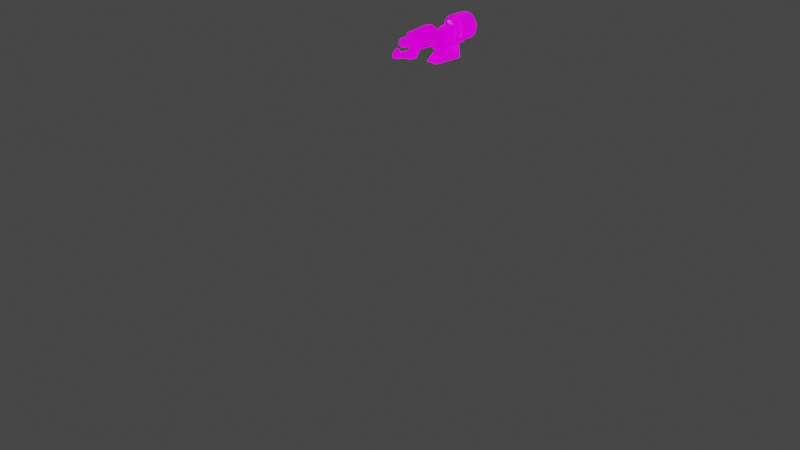 # Source: Flamethrower.blend  (saved by Blender 3.1.7; exported with 4.5.12 LTS)
import bpy
from mathutils import Matrix  # noqa: F401  (used for matrix-valued properties, if any)

bpy.ops.wm.read_factory_settings(use_empty=True)
scene = bpy.context.scene
scene.name = 'Scene'

# ---- collections
col_collection = bpy.data.collections.new('Collection'); scene.collection.children.link(col_collection)

# ---- images (referenced by path relative to the original .blend; pixels are not part of the script)
import os
ASSET_DIR = os.environ.get("B2B_ASSET_DIR", "")  # directory of the original .blend (textures are referenced by path, not embedded)
HERE = os.path.dirname(os.path.abspath(__file__))  # packed textures are extracted next to this script under _unpacked/

def load_image(name, relpath, width, height, colorspace="sRGB"):
    """Load a texture the original file referenced (path relative to the .blend, or extracted next to this script)."""
    p = next((c for c in (os.path.join(HERE, relpath), os.path.join(ASSET_DIR, relpath)) if relpath and os.path.exists(c)), "")
    if p:
        img = bpy.data.images.load(p, check_existing=True)
        img.name = name
    else:  # same state as the original file: an image datablock whose file is absent (Cycles renders it pink)
        img = bpy.data.images.new(name, width, height)
        img.source = "FILE"
        img.filepath = "//" + (relpath or name)
    img.colorspace_settings.name = colorspace
    return img
img_helliontank_diff_dds = load_image('HellionTank_Diff.dds', 'HellionTank_Diff.dds', 1024, 1024, 'sRGB')
img_helliontank_norm_dds = load_image('HellionTank_Norm.dds', 'HellionTank_Norm.dds', 1024, 1024, 'sRGB')
img_helliontank_spec_dds = load_image('HellionTank_Spec.dds', 'HellionTank_Spec.dds', 1024, 1024, 'sRGB')
img_helliontank_emis_dds = load_image('HellionTank_Emis.dds', 'HellionTank_Emis.dds', 1024, 1024, 'sRGB')

# ---- materials (node trees are filled in below, after node groups)
mat_jackal_texture = bpy.data.materials.new('Jackal Texture')
mat_jackal_texture.use_transparent_shadow = False

# ---- material node trees
mat_jackal_texture.use_nodes = True; mat_jackal_texture.node_tree.nodes.clear()
_N = mat_jackal_texture.node_tree.nodes; _L = mat_jackal_texture.node_tree.links
n0 = _N.new('ShaderNodeTexImage'); n0.name = 'Image Texture'; n0.location = (-780, 0)
n0.image = img_helliontank_diff_dds
n1 = _N.new('ShaderNodeAttribute'); n1.name = 'Attribute'; n1.location = (-1120, 0)
n1.attribute_name = 'UVMap'
n2 = _N.new('ShaderNodeMix'); n2.name = 'Mix'; n2.location = (-340, 0)
n2.data_type = 'RGBA'
n2.inputs[6].default_value = (1.0, 0.0, 0.0, 1.0)
n3 = _N.new('ShaderNodeTexImage'); n3.name = 'Image Texture.001'; n3.location = (-3850, 230)
n3.image = img_helliontank_norm_dds
n4 = _N.new('ShaderNodeAttribute'); n4.name = 'Attribute.001'; n4.location = (-4190, 230)
n4.attribute_name = 'UVMap'
n5 = _N.new('ShaderNodeSeparateColor'); n5.name = 'Separate RGB'; n5.location = (-3410, 296)
n6 = _N.new('ShaderNodeMath'); n6.name = 'Math'; n6.location = (-3070, 296)
n6.operation = 'SUBTRACT'
n6.inputs[0].default_value = 1.0
n7 = _N.new('ShaderNodeMath'); n7.name = 'Math.001'; n7.location = (-2730, 393)
n7.operation = 'SUBTRACT'
n8 = _N.new('ShaderNodeMath'); n8.name = 'Math.002'; n8.location = (-2390, 393)
n9 = _N.new('ShaderNodeMath'); n9.name = 'Math.003'; n9.location = (-2050, 393)
n9.operation = 'MULTIPLY'
n10 = _N.new('ShaderNodeMath'); n10.name = 'Math.004'; n10.location = (-2730, 198)
n10.operation = 'SUBTRACT'
n11 = _N.new('ShaderNodeMath'); n11.name = 'Math.005'; n11.location = (-2390, 198)
n11.operation = 'MULTIPLY'
n12 = _N.new('ShaderNodeMath'); n12.name = 'Math.006'; n12.location = (-2050, 198)
n12.operation = 'MULTIPLY'
n13 = _N.new('ShaderNodeMath'); n13.name = 'Math.007'; n13.location = (-1710, 198)
n14 = _N.new('ShaderNodeMath'); n14.name = 'Math.008'; n14.location = (-1370, 198)
n14.operation = 'SUBTRACT'
n14.inputs[0].default_value = 1.0
n15 = _N.new('ShaderNodeMath'); n15.name = 'Math.009'; n15.location = (-1030, 198)
n15.operation = 'POWER'
n16 = _N.new('ShaderNodeCombineColor'); n16.name = 'Combine RGB'; n16.location = (-690, 198)
n17 = _N.new('ShaderNodeNormalMap'); n17.name = 'Normal Map'; n17.location = (-350, 198)
n17.uv_map = 'UVMap'
n17.inputs[0].default_value = 0.5
n18 = _N.new('ShaderNodeTexImage'); n18.name = 'Image Texture.002'; n18.location = (-440, 474)
n18.image = img_helliontank_spec_dds
n19 = _N.new('ShaderNodeAttribute'); n19.name = 'Attribute.002'; n19.location = (-780, 474)
n19.attribute_name = 'UVMap'
n20 = _N.new('ShaderNodeTexImage'); n20.name = 'Image Texture.003'; n20.location = (-440, -214)
n20.image = img_helliontank_emis_dds
n21 = _N.new('ShaderNodeAttribute'); n21.name = 'Attribute.003'; n21.location = (-780, -276)
n21.attribute_name = 'UVMap'
n22 = _N.new('ShaderNodeBsdfPrincipled'); n22.name = 'Principled BSDF'; n22.location = (0, 0)
n22.distribution = 'GGX'
n22.subsurface_method = 'RANDOM_WALK_SKIN'
n22.inputs[2].default_value = 0.2
n22.inputs[3].default_value = 1.45
n22.inputs[28].default_value = 1.0
n23 = _N.new('ShaderNodeOutputMaterial'); n23.name = 'Material Output'; n23.location = (500, 0)
_L.new(n1.outputs[1], n0.inputs[0])
_L.new(n0.outputs[1], n2.inputs[0])
_L.new(n0.outputs[0], n2.inputs[7])
_L.new(n4.outputs[1], n3.inputs[0])
_L.new(n3.outputs[0], n5.inputs[0])
_L.new(n5.outputs[1], n6.inputs[1])
_L.new(n6.outputs[0], n7.inputs[0])
_L.new(n7.outputs[0], n8.inputs[0])
_L.new(n7.outputs[0], n8.inputs[1])
_L.new(n8.outputs[0], n9.inputs[0])
_L.new(n8.outputs[0], n9.inputs[1])
_L.new(n3.outputs[1], n10.inputs[0])
_L.new(n10.outputs[0], n11.inputs[0])
_L.new(n10.outputs[0], n11.inputs[1])
_L.new(n11.outputs[0], n12.inputs[0])
_L.new(n11.outputs[0], n12.inputs[1])
_L.new(n9.outputs[0], n13.inputs[0])
_L.new(n12.outputs[0], n13.inputs[1])
_L.new(n13.outputs[0], n14.inputs[1])
_L.new(n14.outputs[0], n15.inputs[0])
_L.new(n3.outputs[1], n16.inputs[0])
_L.new(n6.outputs[0], n16.inputs[1])
_L.new(n15.outputs[0], n16.inputs[2])
_L.new(n16.outputs[0], n17.inputs[1])
_L.new(n19.outputs[1], n18.inputs[0])
_L.new(n21.outputs[1], n20.inputs[0])
_L.new(n2.outputs[2], n22.inputs[0])
_L.new(n17.outputs[0], n22.inputs[5])
_L.new(n18.outputs[0], n22.inputs[13])
_L.new(n20.outputs[0], n22.inputs[27])
_L.new(n22.outputs[0], n23.inputs[0])
n23.is_active_output = True

# ---- world
world_world = bpy.data.worlds.new('World'); scene.world = world_world
world_world.use_nodes = True; world_world.node_tree.nodes.clear()
_N = world_world.node_tree.nodes; _L = world_world.node_tree.links
n0 = _N.new('ShaderNodeOutputWorld'); n0.name = 'World Output'; n0.location = (300, 300)
n1 = _N.new('ShaderNodeBackground'); n1.name = 'Background'; n1.location = (10, 300)
n1.inputs[0].default_value = (0.05088, 0.05088, 0.05088, 1.0)
_L.new(n1.outputs[0], n0.inputs[0])
n0.is_active_output = True
world_world.color = (0.05088, 0.05088, 0.05088)
world_world.use_sun_shadow = False
world_world.sun_shadow_jitter_overblur = 0.0

# ---- cameras
cam_camera = bpy.data.cameras.new('Camera')
cam_camera.clip_end = 100.0
cam_camera.ortho_scale = 7.314

# ---- lights
light_light = bpy.data.lights.new('Light', 'POINT')
light_light.transmission_factor = 0.0
light_light.energy = 1000.0
light_light.shadow_soft_size = 0.1
light_light.shadow_maximum_resolution = 0.006
light_light.use_absolute_resolution = True

# ---- meshes
me_mesh = bpy.data.meshes.new('Mesh')
me_mesh.from_pydata([(0.05739, 0.2337, 0.5727), (-0.06385, 0.2337, 0.5727), (-0.06385, 0.5266, 0.5742), (0.0574, 0.5266, 0.5742), (-0.166, 0.2335, 0.5695), (-0.1413, 0.2311, 0.5731), (0.07137, 0.2275, 0.5713), (0.06853, 0.5395, 0.5691), (-0.03659, 0.4207, 0.6942), (-0.03679, 0.5508, 0.7075), (-0.07121, 0.5395, 0.5689), (-0.03458, 0.5506, 0.748), (-0.03658, 0.3069, 0.6812), (-0.0615, 0.2127, 0.5712), (0.0361, 0.3069, 0.6813), (0.02291, 0.2984, 0.695), (-0.02346, 0.4118, 0.7078), (0.03605, 0.4207, 0.6943), (0.02288, 0.4118, 0.7079), (-0.0236, 0.4613, 0.79), (-0.03463, 0.4747, 0.7837), (0.02274, 0.4613, 0.7901), (0.05885, 0.2127, 0.5714), (-0.02343, 0.2984, 0.6949), (0.03619, 0.5508, 0.7076), (0.0338, 0.4747, 0.7838), (0.03385, 0.5506, 0.7482), (0.03384, 0.6475, 0.7488), (-0.03111, 0.6273, 0.7079), (-0.07403, 0.2275, 0.5711), (-0.03458, 0.6475, 0.7486), (0.03051, 0.6273, 0.708), (0.1072, 0.2246, 0.8594), (-0.0005799, -0.3034, 0.7381), (-0.01843, -0.2969, 0.7344), (-0.0184, -0.2659, 0.7167), (0.02469, -0.2814, 0.7257), (0.05295, 0.2742, 0.8552), (0.03714, 0.274, 0.8932), (-0.05435, 0.2229, 0.9082), (-0.05456, 0.2742, 0.855), (-0.07641, 0.2232, 0.8547), (-0.03875, 0.2744, 0.817), (-0.05418, 0.2235, 0.8013), (-0.0007142, 0.2745, 0.8014), (0.03727, 0.2744, 0.8172), (0.05275, 0.2235, 0.8015), (-0.02537, -0.197, 0.8772), (0.03395, -0.1969, 0.8527), (0.02382, -0.1967, 0.8282), (0.02374, -0.197, 0.8773), (0.04786, -0.1706, 0.8529), (-0.0008318, -0.1971, 0.8874), (-0.03523, -0.1708, 0.8871), (-0.0355, -0.1969, 0.8526), (-0.04942, -0.1706, 0.8527), (-0.02529, -0.1968, 0.8281), (-0.03511, -0.1704, 0.8184), (-0.0007172, -0.1967, 0.818), (0.03367, -0.1704, 0.8185), (0.03356, -0.1708, 0.8873), (0.07481, 0.2232, 0.855), (0.05258, 0.2229, 0.9084), (-0.0008563, -0.1709, 0.9014), (-0.0009246, 0.2228, 0.9305), (-0.0006958, -0.1704, 0.8042), (-0.0006751, 0.2236, 0.7792), (0.07854, 0.471, 0.89), (0.08519, 0.4711, 0.8568), (0.09381, 0.4948, 0.8964), (-0.08802, 0.4715, 0.8565), (-0.08148, 0.4714, 0.8897), (-0.09656, 0.4952, 0.8961), (-0.1043, 0.4954, 0.8566), (0.05972, 0.4709, 0.918), (-0.06275, 0.4712, 0.9178), (0.03159, 0.471, 0.9368), (-0.03469, 0.4711, 0.9366), (-0.001558, 0.471, 0.9433), (-0.001481, 0.4948, 0.9598), (0.03186, 0.4714, 0.7767), (-0.001271, 0.4715, 0.7701), (-0.03442, 0.4716, 0.7766), (0.05992, 0.4713, 0.7955), (0.07166, 0.4951, 0.7841), (-0.06255, 0.4716, 0.7953), (0.07865, 0.4712, 0.8237), (0.09394, 0.495, 0.8175), (-0.08137, 0.4716, 0.8234), (-0.09643, 0.4955, 0.8172), (0.08637, 0.7421, 0.8583), (0.07972, 0.742, 0.8914), (0.09479, 0.7182, 0.8976), (0.1027, 0.7183, 0.8582), (-0.0803, 0.7424, 0.8911), (-0.08684, 0.7426, 0.858), (-0.1034, 0.7188, 0.8578), (-0.09559, 0.7186, 0.8973), (0.0609, 0.742, 0.9194), (0.0724, 0.7181, 0.931), (-0.06157, 0.7423, 0.9192), (-0.07331, 0.7185, 0.9307), (0.03278, 0.742, 0.9382), (0.03893, 0.7181, 0.9532), (-0.03351, 0.7422, 0.9381), (-0.03992, 0.7183, 0.9531), (-0.0003766, 0.7421, 0.9447), (-8.969e-05, 0.7426, 0.7715), (0.03304, 0.7425, 0.7782), (0.03925, 0.7187, 0.7629), (-0.03324, 0.7427, 0.778), (-0.03961, 0.7189, 0.7627), (0.06111, 0.7424, 0.797), (0.07264, 0.7186, 0.7853), (-0.06137, 0.7427, 0.7968), (0.07983, 0.7422, 0.8251), (0.09492, 0.7184, 0.8187), (-0.08019, 0.7426, 0.8248), (-0.09546, 0.7189, 0.8184), (0.1017, 0.4949, 0.857), (0.121, 0.5147, 0.9078), (0.132, 0.6981, 0.8581), (0.07142, 0.4947, 0.9298), (0.09305, 0.6979, 0.9517), (0.03796, 0.4947, 0.9521), (0.05004, 0.698, 0.9803), (-0.001443, 0.5148, 0.9893), (-0.0005077, 0.7182, 0.961), (-0.0409, 0.4949, 0.9519), (-0.07429, 0.4951, 0.9295), (-0.095, 0.5151, 0.9504), (-0.1336, 0.5155, 0.8567), (-0.1328, 0.6988, 0.8577), (-0.1235, 0.5156, 0.806), (-0.07404, 0.4955, 0.7838), (-0.09469, 0.5157, 0.7631), (-0.07307, 0.7189, 0.785), (-0.04058, 0.4955, 0.7616), (-0.00114, 0.4954, 0.7538), (-0.001004, 0.5156, 0.7245), (-0.0001663, 0.7188, 0.755), (-0.0002051, 0.6988, 0.7255), (0.03828, 0.4953, 0.7617), (0.04965, 0.5154, 0.7347), (0.05045, 0.6987, 0.7356), (0.09256, 0.5152, 0.7634), (0.1212, 0.515, 0.8064), (0.1312, 0.5148, 0.8571), (0.1218, 0.698, 0.9088), (0.09225, 0.5147, 0.9507), (0.04924, 0.5147, 0.9793), (-0.0006439, 0.6981, 0.9903), (-0.0521, 0.5149, 0.9792), (-0.0513, 0.6982, 0.9801), (-0.09421, 0.6984, 0.9514), (-0.1236, 0.5153, 0.9074), (-0.1228, 0.6986, 0.9083), (-0.1227, 0.6989, 0.807), (-0.09389, 0.699, 0.7641), (-0.05169, 0.5157, 0.7345), (-0.05089, 0.6989, 0.7355), (0.09336, 0.6985, 0.7644), (0.122, 0.6983, 0.8074), (-0.05584, 0.3128, 0.7498), (0.05036, 0.3186, 0.8056), (0.07383, 0.3321, 0.7501), (0.06817, 0.3364, 0.8057), (-0.06961, 0.3364, 0.8054), (-0.05696, 0.3309, 0.7345), (-0.0751, 0.4736, 0.7506), (-0.06177, 0.3834, 0.8854), (-0.04591, 0.3668, 0.8868), (0.04419, 0.3668, 0.887), (0.06004, 0.4816, 0.8861), (-0.04491, 0.3893, 0.9008), (0.07382, 0.4736, 0.7508), (0.06816, 0.4937, 0.8065), (-0.06962, 0.4937, 0.8063), (0.05574, 0.4674, 0.7354), (0.05574, 0.3309, 0.7347), (-0.05697, 0.4674, 0.7352), (-0.05181, 0.3185, 0.8054), (0.05458, 0.3128, 0.7499), (-0.07509, 0.3321, 0.7498), (0.06005, 0.3834, 0.8856), (-0.06177, 0.4816, 0.8859), (0.04314, 0.3893, 0.9009), (0.04313, 0.4793, 0.9014), (-0.04491, 0.4793, 0.9012), (0.07563, 0.2249, 0.7999), (0.02969, 0.2095, 0.7596), (0.02967, 0.4709, 0.761), (-0.02178, 0.384, 0.6683), (-0.03111, 0.2095, 0.7595), (-0.03112, 0.4709, 0.7609), (0.02065, 0.384, 0.6683), (0.02059, 0.2487, 0.705), (-0.02184, 0.2487, 0.705), (-0.01659, -0.008104, 0.6752), (0.01561, -0.008102, 0.6753), (-0.01675, 0.05263, 0.7677), (0.01545, 0.05263, 0.7677), (-0.01681, -0.05902, 0.8121), (-0.01684, -0.02184, 0.826), (0.01539, -0.05901, 0.8122), (0.01536, -0.02184, 0.826), (-0.01673, -0.08593, 0.7612), (-0.01659, -0.1024, 0.6747), (-0.01662, -0.1147, 0.6928), (0.01547, -0.08593, 0.7613), (0.01559, -0.1147, 0.6929), (0.01561, -0.1024, 0.6748), (-0.01367, -0.2404, 0.7688), (-0.01366, -0.06052, 0.7583), (-0.01355, -0.1085, 0.6911), (-0.0136, -0.2617, 0.7248), (0.01241, -0.06052, 0.7584), (0.0124, -0.2404, 0.7688), (0.01248, -0.2617, 0.7249), (0.01253, -0.1085, 0.6911), (-0.01668, 0.004767, 0.7285), (-0.01661, -0.01871, 0.6873), (-0.02714, -0.024, 0.6964), (-0.02719, -0.005715, 0.7284), (0.01559, -0.01871, 0.6874), (0.01552, 0.004769, 0.7286), (-0.01661, -0.06609, 0.6871), (0.01559, -0.06609, 0.6872), (0.02609, -0.06089, 0.6963), (-0.01667, -0.08999, 0.728), (0.01553, -0.08999, 0.7281), (0.02604, -0.07951, 0.7281), (-0.02724, -0.06123, 0.7601), (-0.01674, -0.06651, 0.7692), (0.01546, -0.06651, 0.7692), (-0.02724, -0.02433, 0.7603), (-0.01675, -0.01913, 0.7694), (0.01545, -0.01913, 0.7695), (-0.02713, -0.0609, 0.6962), (-0.02719, -0.07951, 0.728), (0.02609, -0.024, 0.6965), (0.02603, -0.005712, 0.7285), (0.02598, -0.06122, 0.7602), (0.02598, -0.02433, 0.7604), (-0.03888, 0.274, 0.8931), (-0.0008916, 0.274, 0.9089), (0.01728, -0.2969, 0.7345), (-0.02581, -0.2814, 0.7256), (0.01731, -0.2659, 0.7168), (-0.0005409, -0.2595, 0.7131), (-0.0007156, -0.2518, 0.8187), (-0.02112, -0.2341, 0.8086), (0.01972, -0.2341, 0.8086), (-0.01513, -0.2215, 0.8014), (0.01375, -0.2215, 0.8015), (0.01373, -0.2466, 0.8158), (0.02104, -0.2823, 0.7678), (0.03003, -0.2635, 0.7571), (-0.0006369, -0.2901, 0.7722), (-0.01515, -0.2466, 0.8157), (-0.0223, -0.2823, 0.7677), (-0.03125, -0.2635, 0.757), (-0.02226, -0.2447, 0.7463), (-0.0006841, -0.2163, 0.7985), (-0.0005895, -0.2369, 0.7419), (0.02107, -0.2447, 0.7463), (0.03692, 0.04129, 0.7544), (-0.03123, 0.006757, 0.8124), (-0.03816, 0.04128, 0.7543), (0.0369, 0.3679, 0.7561), (0.02965, 0.26, 0.8916), (0.0298, 0.00676, 0.8125), (-0.03818, 0.3679, 0.756), (-0.03138, 0.26, 0.8915), (0.02969, 0.3669, 0.8626), (-0.03133, 0.3669, 0.8625), (-0.07568, 0.01776, 0.9162), (0.04948, -0.06285, 0.8568), (0.05656, -0.04172, 0.8391), (0.09964, -0.02489, 0.8581), (-0.1013, -0.02489, 0.8577), (-0.05818, -0.04172, 0.8389), (-0.05115, -0.06285, 0.8566), (-0.05968, 0.01855, 0.8392), (-0.1066, 0.01806, 0.858), (0.03605, 0.07188, 0.7814), (0.04333, 0.1971, 0.7702), (0.08971, 0.199, 0.7888), (0.09739, 0.09382, 0.827), (0.05807, 0.01856, 0.8394), (0.1049, 0.01808, 0.8583), (0.03554, -0.06297, 0.8947), (-0.000908, -0.06305, 0.9098), (-0.03732, -0.06298, 0.8945), (-0.07006, -0.04683, 0.9115), (0.04891, 0.07174, 0.8144), (-0.04473, 0.1971, 0.7701), (-0.08204, 0.09398, 0.7951), (-0.03745, 0.07188, 0.7813), (-0.05043, 0.07173, 0.8143), (0.05724, 0.225, 0.8594), (0.04014, 0.2248, 0.9008), (0.07543, 0.2243, 0.9188), (-0.0009362, 0.2247, 0.9179), (-0.0009748, 0.2242, 0.9433), (-0.04196, 0.2248, 0.9007), (-0.0773, 0.2243, 0.9185), (-0.05895, 0.225, 0.8592), (-0.1088, 0.2246, 0.859), (-0.03242, 0.2257, 0.7856), (-0.09115, 0.199, 0.7885), (-0.07711, 0.2249, 0.7996), (0.0309, 0.2257, 0.7857), (-0.1158, 0.09365, 0.8583), (-0.09894, 0.09381, 0.8267), (0.0806, 0.09399, 0.7954), (0.06825, -0.04683, 0.9117), (0.08772, -0.04664, 0.8753), (0.07384, 0.01777, 0.9164), (-0.0009453, -0.04695, 0.9339), (-0.0009594, 0.01764, 0.9404), (-0.08941, -0.04665, 0.875), (0.1142, 0.09366, 0.8587), (0.08039, 0.09333, 0.922), (-0.0009758, 0.09319, 0.948), (-0.08225, 0.09332, 0.9217), (0.1271, 0.1987, 0.8593), (0.08948, 0.1983, 0.9296), (-0.0009987, 0.1982, 0.9586), (-0.09138, 0.1983, 0.9293), (-0.1287, 0.1987, 0.8589)], [(4, 5)], [(15, 23, 13), (13, 22, 15), (190, 193, 197), (197, 196, 190), (24, 7, 10), (10, 9, 24), (9, 28, 31), (31, 24, 9), (27, 31, 28), (28, 30, 27), (10, 29, 12), (12, 8, 10), (8, 9, 10), (8, 11, 9), (9, 11, 30), (30, 28, 9), (8, 20, 11), (31, 27, 26), (26, 24, 31), (24, 26, 25), (24, 25, 17), (24, 17, 7), (25, 21, 18), (18, 17, 25), (17, 18, 15), (15, 14, 17), (14, 15, 22), (22, 6, 14), (19, 20, 8), (8, 16, 19), (16, 8, 12), (12, 23, 16), (23, 12, 29), (29, 13, 23), (6, 7, 17), (17, 14, 6), (297, 314, 310), (330, 310, 314), (314, 313, 330), (329, 330, 313), (313, 325, 329), (328, 329, 325), (325, 324, 328), (327, 328, 324), (313, 314, 284), (325, 313, 284), (284, 276, 325), (324, 325, 276), (276, 320, 324), (323, 324, 320), (324, 323, 327), (326, 327, 323), (323, 322, 326), (287, 326, 322), (276, 284, 294), (320, 276, 294), (294, 319, 320), (318, 320, 319), (320, 318, 323), (322, 323, 318), (318, 290, 322), (288, 322, 290), (322, 288, 287), (288, 315, 287), (321, 294, 284), (284, 280, 321), (319, 316, 318), (290, 318, 316), (279, 290, 316), (316, 317, 279), (309, 296, 310), (310, 311, 309), (307, 309, 311), (311, 308, 307), (305, 307, 308), (308, 306, 305), (303, 305, 306), (311, 310, 330), (330, 308, 311), (308, 330, 329), (329, 306, 308), (306, 329, 328), (328, 304, 306), (306, 304, 303), (301, 303, 304), (304, 302, 301), (300, 301, 302), (302, 32, 300), (312, 300, 32), (304, 328, 327), (327, 302, 304), (302, 327, 326), (326, 32, 302), (32, 326, 287), (287, 189, 32), (32, 189, 312), (286, 312, 189), (189, 287, 286), (314, 297, 298), (298, 299, 314), (297, 310, 296), (296, 298, 297), (289, 295, 288), (288, 290, 289), (278, 289, 290), (290, 279, 278), (278, 279, 317), (317, 277, 278), (291, 277, 317), (317, 316, 291), (292, 291, 316), (316, 319, 292), (293, 292, 319), (319, 294, 293), (282, 293, 294), (294, 321, 282), (282, 321, 280), (280, 281, 282), (283, 281, 280), (280, 284, 283), (299, 283, 284), (284, 314, 299), (315, 288, 295), (295, 285, 315), (287, 315, 285), (285, 286, 287), (274, 275, 273), (273, 270, 274), (273, 275, 272), (273, 272, 268), (268, 267, 273), (274, 270, 269), (269, 270, 271), (271, 266, 269), (267, 268, 266), (266, 271, 267), (268, 272, 269), (269, 266, 268), (265, 264, 263), (263, 254, 265), (257, 265, 254), (254, 252, 257), (256, 257, 252), (252, 255, 256), (258, 256, 255), (255, 250, 258), (253, 263, 264), (264, 262, 253), (251, 253, 262), (262, 261, 251), (259, 251, 261), (261, 260, 259), (250, 259, 260), (260, 258, 250), (263, 253, 254), (252, 254, 253), (253, 251, 252), (255, 252, 251), (251, 259, 255), (250, 255, 259), (249, 248, 35), (247, 35, 248), (248, 36, 247), (34, 247, 36), (36, 246, 34), (33, 34, 246), (44, 42, 45), (37, 45, 42), (42, 40, 37), (38, 37, 40), (40, 244, 38), (245, 38, 244), (241, 243, 242), (242, 231, 241), (240, 241, 231), (231, 228, 240), (239, 232, 235), (235, 223, 239), (238, 239, 223), (223, 222, 238), (217, 216, 213), (213, 212, 217), (218, 219, 216), (216, 217, 218), (214, 215, 212), (212, 213, 214), (215, 214, 219), (219, 218, 215), (209, 204, 202), (202, 206, 209), (210, 211, 199), (199, 209, 210), (204, 209, 199), (199, 201, 204), (204, 201, 205), (207, 208, 206), (206, 198, 207), (200, 198, 206), (206, 202, 200), (200, 202, 203), (198, 200, 201), (201, 199, 198), (207, 198, 199), (199, 211, 207), (208, 207, 211), (211, 210, 208), (197, 192, 195), (195, 196, 197), (193, 194, 192), (192, 197, 193), (191, 190, 196), (196, 195, 191), (187, 188, 174), (174, 186, 187), (170, 185, 177), (177, 167, 170), (167, 177, 169), (169, 183, 167), (173, 184, 166), (166, 176, 173), (176, 166, 165), (165, 175, 176), (181, 164, 172), (172, 171, 181), (163, 182, 164), (164, 181, 163), (168, 180, 178), (178, 179, 168), (169, 177, 176), (176, 175, 169), (169, 175, 178), (178, 180, 169), (174, 188, 185), (185, 170, 174), (170, 171, 174), (181, 171, 170), (170, 167, 181), (163, 181, 167), (167, 183, 163), (168, 163, 183), (180, 168, 183), (183, 169, 180), (184, 173, 187), (187, 186, 184), (186, 172, 184), (166, 184, 172), (172, 164, 166), (165, 166, 164), (164, 182, 165), (165, 182, 179), (175, 165, 179), (179, 178, 175), (186, 174, 171), (171, 172, 186), (182, 163, 168), (168, 179, 182), (143, 139, 141), (141, 144, 143), (145, 143, 144), (144, 161, 145), (146, 145, 161), (161, 162, 146), (147, 146, 162), (162, 121, 147), (120, 147, 121), (121, 148, 120), (149, 120, 148), (148, 123, 149), (150, 149, 123), (123, 125, 150), (126, 150, 125), (125, 151, 126), (160, 141, 139), (139, 159, 160), (158, 160, 159), (159, 135, 158), (157, 158, 135), (135, 133, 157), (132, 157, 133), (133, 131, 132), (156, 132, 131), (131, 155, 156), (154, 156, 155), (155, 130, 154), (153, 154, 130), (130, 152, 153), (151, 153, 152), (152, 126, 151), (59, 65, 66), (66, 46, 59), (51, 59, 46), (46, 61, 51), (60, 51, 61), (61, 62, 60), (63, 60, 62), (62, 64, 63), (43, 66, 65), (65, 57, 43), (41, 43, 57), (57, 55, 41), (39, 41, 55), (55, 53, 39), (64, 39, 53), (53, 63, 64), (58, 49, 56), (54, 56, 49), (49, 48, 54), (47, 54, 48), (48, 50, 47), (52, 47, 50), (248, 249, 264), (264, 265, 248), (36, 248, 265), (265, 257, 36), (246, 36, 257), (257, 256, 246), (33, 246, 256), (256, 258, 33), (262, 264, 249), (249, 35, 262), (261, 262, 35), (35, 247, 261), (260, 261, 247), (247, 34, 260), (258, 260, 34), (34, 33, 258), (1, 0, 3), (3, 2, 1), (243, 241, 225), (224, 225, 241), (241, 240, 224), (227, 224, 240), (240, 228, 227), (230, 227, 228), (228, 231, 230), (234, 230, 231), (231, 242, 234), (237, 234, 242), (242, 243, 237), (225, 237, 243), (236, 220, 223), (222, 223, 220), (220, 221, 222), (238, 222, 221), (221, 226, 238), (239, 238, 226), (226, 229, 239), (232, 239, 229), (229, 233, 232), (235, 232, 233), (233, 236, 235), (223, 235, 236), (121, 162, 116), (113, 116, 162), (162, 161, 113), (109, 113, 161), (161, 144, 109), (140, 109, 144), (144, 141, 140), (111, 140, 141), (141, 160, 111), (136, 111, 160), (160, 158, 136), (118, 136, 158), (158, 157, 118), (96, 118, 157), (157, 132, 96), (97, 96, 132), (132, 156, 97), (101, 97, 156), (156, 154, 101), (105, 101, 154), (154, 153, 105), (127, 105, 153), (153, 151, 127), (103, 127, 151), (151, 125, 103), (99, 103, 125), (125, 123, 99), (92, 99, 123), (123, 148, 92), (93, 92, 148), (148, 121, 93), (116, 93, 121), (146, 147, 119), (69, 119, 147), (147, 120, 69), (122, 69, 120), (120, 149, 122), (124, 122, 149), (149, 150, 124), (79, 124, 150), (150, 126, 79), (128, 79, 126), (126, 152, 128), (129, 128, 152), (152, 130, 129), (72, 129, 130), (130, 155, 72), (73, 72, 155), (155, 131, 73), (89, 73, 131), (131, 133, 89), (134, 89, 133), (133, 135, 134), (137, 134, 135), (135, 159, 137), (138, 137, 159), (159, 139, 138), (142, 138, 139), (139, 143, 142), (84, 142, 143), (143, 145, 84), (87, 84, 145), (145, 146, 87), (119, 87, 146), (118, 96, 95), (94, 95, 96), (95, 94, 91), (91, 90, 95), (117, 95, 90), (95, 117, 118), (136, 118, 117), (117, 114, 136), (111, 136, 114), (96, 97, 94), (100, 94, 97), (94, 100, 98), (98, 91, 94), (91, 98, 99), (99, 92, 91), (90, 91, 92), (92, 93, 90), (115, 90, 93), (90, 115, 117), (114, 117, 115), (97, 101, 100), (104, 100, 101), (100, 104, 102), (102, 98, 100), (98, 102, 103), (103, 99, 98), (101, 105, 104), (106, 104, 105), (106, 102, 104), (102, 106, 127), (127, 103, 102), (105, 127, 106), (93, 116, 115), (112, 115, 116), (115, 112, 114), (110, 114, 112), (114, 110, 111), (140, 111, 110), (110, 107, 140), (109, 140, 107), (116, 113, 112), (108, 112, 113), (112, 108, 110), (107, 110, 108), (107, 108, 109), (113, 109, 108), (73, 89, 88), (85, 88, 89), (86, 88, 85), (88, 86, 68), (68, 70, 88), (88, 70, 73), (72, 73, 70), (70, 71, 72), (129, 72, 71), (89, 134, 85), (82, 85, 134), (83, 85, 82), (85, 83, 86), (86, 83, 84), (84, 87, 86), (68, 86, 87), (87, 119, 68), (67, 68, 119), (70, 68, 67), (67, 71, 70), (134, 137, 82), (81, 82, 137), (82, 81, 80), (82, 80, 83), (83, 80, 142), (142, 84, 83), (137, 138, 81), (80, 81, 138), (138, 142, 80), (119, 69, 67), (74, 67, 69), (71, 67, 74), (74, 75, 71), (71, 75, 129), (128, 129, 75), (75, 77, 128), (79, 128, 77), (69, 122, 74), (76, 74, 122), (75, 74, 76), (76, 77, 75), (76, 78, 77), (77, 78, 79), (124, 79, 78), (78, 76, 124), (122, 124, 76), (59, 51, 48), (50, 48, 51), (51, 60, 50), (52, 50, 60), (60, 63, 52), (47, 52, 63), (63, 53, 47), (54, 47, 53), (53, 55, 54), (56, 54, 55), (55, 57, 56), (58, 56, 57), (57, 65, 58), (49, 58, 65), (65, 59, 49), (48, 49, 59), (61, 46, 45), (44, 45, 46), (46, 66, 44), (42, 44, 66), (66, 43, 42), (40, 42, 43), (43, 41, 40), (244, 40, 41), (41, 39, 244), (245, 244, 39), (39, 64, 245), (38, 245, 64), (64, 62, 38), (37, 38, 62), (62, 61, 37), (45, 37, 61)])
me_mesh.polygons.foreach_set('use_smooth', [True] * 540)
_k = set([(6, 7), (6, 14), (6, 22), (7, 10), (7, 24), (8, 12), (8, 20), (9, 10), (9, 24), (9, 28), (10, 29), (11, 20), (11, 30), (12, 29), (13, 22), (13, 23), (13, 29), (14, 17), (15, 18), (15, 22), (15, 23), (16, 19), (16, 23), (17, 25), (18, 21), (19, 20), (21, 25), (24, 31), (25, 26), (26, 27), (27, 30), (27, 31), (28, 30), (28, 31), (33, 34), (33, 246), (34, 247), (35, 247), (35, 249), (36, 246), (36, 248), (37, 38), (37, 45), (38, 245), (39, 41), (39, 64), (40, 42), (40, 244), (41, 43), (42, 44), (43, 66), (44, 45), (46, 61), (46, 66), (47, 52), (47, 54), (48, 49), (48, 50), (49, 58), (50, 52), (51, 59), (51, 60), (53, 55), (53, 63), (54, 56), (55, 57), (56, 58), (57, 65), (59, 65), (60, 63), (61, 62), (62, 64), (69, 119), (69, 122), (72, 73), (72, 129), (73, 89), (79, 124), (79, 128), (84, 87), (84, 142), (87, 119), (89, 134), (92, 93), (92, 99), (93, 116), (96, 97), (96, 118), (97, 101), (99, 103), (101, 105), (103, 127), (105, 127), (109, 113), (109, 140), (111, 136), (111, 140), (113, 116), (118, 136), (120, 147), (120, 149), (121, 148), (121, 162), (122, 124), (123, 125), (123, 148), (125, 151), (126, 150), (126, 152), (128, 129), (130, 152), (130, 155), (131, 133), (131, 155), (132, 156), (132, 157), (133, 135), (134, 137), (135, 159), (137, 138), (138, 142), (139, 143), (139, 159), (141, 144), (141, 160), (143, 145), (144, 161), (145, 146), (146, 147), (149, 150), (151, 153), (153, 154), (154, 156), (157, 158), (158, 160), (161, 162), (163, 168), (163, 181), (163, 182), (164, 172), (164, 181), (164, 182), (165, 166), (165, 175), (166, 184), (167, 170), (167, 183), (168, 179), (168, 180), (169, 177), (169, 180), (169, 183), (170, 185), (171, 172), (171, 174), (171, 181), (172, 186), (173, 176), (173, 184), (173, 187), (174, 186), (174, 188), (175, 176), (175, 178), (176, 177), (177, 185), (178, 179), (178, 180), (179, 182), (185, 188), (186, 187), (187, 188), (190, 191), (190, 193), (190, 196), (191, 195), (192, 194), (192, 195), (192, 197), (193, 194), (193, 197), (195, 196), (196, 197), (198, 200), (198, 207), (199, 201), (199, 211), (200, 201), (200, 203), (201, 205), (202, 203), (202, 204), (204, 205), (206, 208), (206, 209), (207, 208), (208, 210), (209, 210), (210, 211), (212, 215), (212, 217), (213, 214), (213, 216), (214, 215), (214, 219), (215, 218), (216, 219), (217, 218), (218, 219), (220, 221), (220, 236), (221, 226), (222, 223), (222, 238), (223, 235), (224, 225), (224, 227), (225, 237), (226, 229), (227, 230), (228, 231), (228, 240), (229, 233), (230, 234), (231, 242), (232, 235), (232, 239), (233, 236), (234, 237), (238, 239), (240, 241), (241, 243), (242, 243), (244, 245), (248, 249), (250, 255), (250, 259), (251, 253), (251, 259), (252, 254), (252, 255), (253, 263), (254, 263), (256, 257), (256, 258), (257, 265), (258, 260), (260, 261), (261, 262), (262, 264), (264, 265), (266, 268), (266, 269), (266, 271), (267, 268), (267, 271), (267, 273), (268, 272), (269, 272), (269, 274), (270, 271), (270, 273), (270, 274), (272, 275), (273, 275), (274, 275), (277, 278), (277, 291), (278, 289), (279, 290), (279, 317), (280, 284), (280, 321), (281, 282), (281, 283), (282, 293), (283, 299), (284, 314), (285, 286), (285, 295), (285, 315), (286, 287), (286, 312), (287, 315), (287, 326), (288, 290), (288, 295), (288, 315), (289, 295), (291, 292), (292, 293), (294, 319), (294, 321), (296, 298), (296, 309), (296, 310), (297, 298), (297, 310), (297, 314), (298, 299), (299, 314), (300, 301), (300, 312), (301, 303), (303, 305), (305, 307), (307, 309), (310, 330), (316, 317), (316, 319), (326, 327), (327, 328), (328, 329), (329, 330)])
me_mesh.attributes.new('sharp_edge', 'BOOLEAN', 'EDGE').data.foreach_set('value', [ (min(e.vertices), max(e.vertices)) in _k for e in me_mesh.edges])
_uv = me_mesh.uv_layers.new(name='UVMap')
_uv.uv.foreach_set('vector', [0.7676, 0.6621, 0.7607, 0.6621, 0.7554, 0.6182, 0.7554, 0.6182, 0.7729, 0.6182, 0.7676, 0.6621, 0.5171, 0.8623, 0.5054, 0.8623, 0.5073, 0.8364, 0.5073, 0.8364, 0.5151, 0.8364, 0.5171, 0.8623, 0.7598, 0.5688, 0.752, 0.5244, 0.7744, 0.5244, 0.7744, 0.5244, 0.7661, 0.5688, 0.7598, 0.5688, 0.7661, 0.5688, 0.7661, 0.5933, 0.7598, 0.5933, 0.7598, 0.5933, 0.7598, 0.5688, 0.7661, 0.5688, 0.7573, 0.6079, 0.7598, 0.5933, 0.7661, 0.5933, 0.7661, 0.5933, 0.7686, 0.6079, 0.7573, 0.6079, 0.895, 0.5962, 0.8467, 0.5972, 0.8589, 0.6313, 0.8589, 0.6313, 0.8765, 0.6353, 0.895, 0.5962, 0.8765, 0.6353, 0.897, 0.6396, 0.895, 0.5962, 0.8765, 0.6353, 0.897, 0.6523, 0.897, 0.6396, 0.897, 0.6396, 0.897, 0.6523, 0.9121, 0.6523, 0.9121, 0.6523, 0.9087, 0.6396, 0.897, 0.6396, 0.8765, 0.6353, 0.8853, 0.6631, 0.897, 0.6523, 0.9087, 0.6396, 0.9121, 0.6523, 0.897, 0.6523, 0.897, 0.6523, 0.897, 0.6396, 0.9087, 0.6396, 0.897, 0.6396, 0.897, 0.6523, 0.8853, 0.6631, 0.897, 0.6396, 0.8853, 0.6631, 0.8765, 0.6353, 0.897, 0.6396, 0.8765, 0.6353, 0.895, 0.5962, 0.8853, 0.6631, 0.8828, 0.665, 0.8755, 0.6396, 0.8755, 0.6396, 0.8765, 0.6353, 0.8853, 0.6631, 0.8765, 0.6353, 0.8755, 0.6396, 0.8574, 0.6357, 0.8574, 0.6357, 0.8589, 0.6313, 0.8765, 0.6353, 0.8589, 0.6313, 0.8574, 0.6357, 0.8442, 0.5972, 0.8442, 0.5972, 0.8467, 0.5972, 0.8589, 0.6313, 0.8828, 0.665, 0.8853, 0.6631, 0.8765, 0.6353, 0.8765, 0.6353, 0.8755, 0.6396, 0.8828, 0.665, 0.8755, 0.6396, 0.8765, 0.6353, 0.8589, 0.6313, 0.8589, 0.6313, 0.8574, 0.6357, 0.8755, 0.6396, 0.8574, 0.6357, 0.8589, 0.6313, 0.8467, 0.5972, 0.8467, 0.5972, 0.8442, 0.5972, 0.8574, 0.6357, 0.8467, 0.5972, 0.895, 0.5962, 0.8765, 0.6353, 0.8765, 0.6353, 0.8589, 0.6313, 0.8467, 0.5972, 0.9204, 0.05713, 0.9263, 0.05713, 0.9204, 0.02393, 0.9316, 0.02393, 0.9204, 0.02393, 0.9263, 0.05713, 0.9263, 0.05713, 0.9316, 0.05713, 0.9316, 0.02393, 0.9434, 0.02393, 0.9316, 0.02393, 0.9316, 0.05713, 0.9316, 0.05713, 0.9434, 0.05713, 0.9434, 0.02393, 0.9556, 0.02393, 0.9434, 0.02393, 0.9434, 0.05713, 0.9434, 0.05713, 0.9556, 0.05713, 0.9556, 0.02393, 0.9673, 0.02393, 0.9556, 0.02393, 0.9556, 0.05713, 0.9316, 0.05713, 0.9263, 0.05713, 0.9316, 0.08057, 0.9434, 0.05713, 0.9316, 0.05713, 0.9316, 0.08057, 0.9316, 0.08057, 0.9434, 0.08057, 0.9434, 0.05713, 0.9556, 0.05713, 0.9434, 0.05713, 0.9434, 0.08057, 0.9434, 0.08057, 0.9556, 0.08057, 0.9556, 0.05713, 0.9673, 0.05713, 0.9556, 0.05713, 0.9556, 0.08057, 0.9556, 0.05713, 0.9673, 0.05713, 0.9673, 0.02393, 0.979, 0.02393, 0.9673, 0.02393, 0.9673, 0.05713, 0.9673, 0.05713, 0.979, 0.05713, 0.979, 0.02393, 0.9912, 0.02393, 0.979, 0.02393, 0.979, 0.05713, 0.9434, 0.08057, 0.9316, 0.08057, 0.9434, 0.09961, 0.9556, 0.08057, 0.9434, 0.08057, 0.9434, 0.09961, 0.9434, 0.09961, 0.9556, 0.09961, 0.9556, 0.08057, 0.9673, 0.08057, 0.9556, 0.08057, 0.9556, 0.09961, 0.9556, 0.08057, 0.9673, 0.08057, 0.9673, 0.05713, 0.979, 0.05713, 0.9673, 0.05713, 0.9673, 0.08057, 0.9673, 0.08057, 0.979, 0.08057, 0.979, 0.05713, 0.9854, 0.05713, 0.979, 0.05713, 0.979, 0.08057, 0.979, 0.05713, 0.9854, 0.05713, 0.9912, 0.02393, 0.9854, 0.05713, 0.9912, 0.05713, 0.9912, 0.02393, 0.9365, 0.09961, 0.9434, 0.09961, 0.9316, 0.08057, 0.9316, 0.08057, 0.9316, 0.09131, 0.9365, 0.09961, 0.9556, 0.09961, 0.9673, 0.09961, 0.9673, 0.08057, 0.979, 0.08057, 0.9673, 0.08057, 0.9673, 0.09961, 0.979, 0.09229, 0.979, 0.08057, 0.9673, 0.09961, 0.9673, 0.09961, 0.9731, 0.09961, 0.979, 0.09229, 0.917, 0.01025, 0.917, 0.02393, 0.9204, 0.02393, 0.9204, 0.02393, 0.9204, 0.0166, 0.917, 0.01025, 0.9316, 0.01025, 0.917, 0.01025, 0.9204, 0.0166, 0.9204, 0.0166, 0.9316, 0.0166, 0.9316, 0.01025, 0.9434, 0.01025, 0.9316, 0.01025, 0.9316, 0.0166, 0.9316, 0.0166, 0.9434, 0.0166, 0.9434, 0.01025, 0.9551, 0.01025, 0.9434, 0.01025, 0.9434, 0.0166, 0.9204, 0.0166, 0.9204, 0.02393, 0.9316, 0.02393, 0.9316, 0.02393, 0.9316, 0.0166, 0.9204, 0.0166, 0.9316, 0.0166, 0.9316, 0.02393, 0.9434, 0.02393, 0.9434, 0.02393, 0.9434, 0.0166, 0.9316, 0.0166, 0.9434, 0.0166, 0.9434, 0.02393, 0.9556, 0.02393, 0.9556, 0.02393, 0.9556, 0.0166, 0.9434, 0.0166, 0.9434, 0.0166, 0.9556, 0.0166, 0.9551, 0.01025, 0.9673, 0.01025, 0.9551, 0.01025, 0.9556, 0.0166, 0.9556, 0.0166, 0.9673, 0.0166, 0.9673, 0.01025, 0.979, 0.01025, 0.9673, 0.01025, 0.9673, 0.0166, 0.9673, 0.0166, 0.979, 0.0166, 0.979, 0.01025, 0.9946, 0.01025, 0.979, 0.01025, 0.979, 0.0166, 0.9556, 0.0166, 0.9556, 0.02393, 0.9673, 0.02393, 0.9673, 0.02393, 0.9673, 0.0166, 0.9556, 0.0166, 0.9673, 0.0166, 0.9673, 0.02393, 0.979, 0.02393, 0.979, 0.02393, 0.979, 0.0166, 0.9673, 0.0166, 0.979, 0.0166, 0.979, 0.02393, 0.9912, 0.02393, 0.9912, 0.02393, 0.9912, 0.0166, 0.979, 0.0166, 0.979, 0.0166, 0.9912, 0.0166, 0.9946, 0.01025, 0.9946, 0.02393, 0.9946, 0.01025, 0.9912, 0.0166, 0.9912, 0.0166, 0.9912, 0.02393, 0.9946, 0.02393, 0.9263, 0.05713, 0.9204, 0.05713, 0.917, 0.06543, 0.917, 0.06543, 0.9209, 0.06543, 0.9263, 0.05713, 0.9204, 0.05713, 0.9204, 0.02393, 0.917, 0.02393, 0.917, 0.02393, 0.917, 0.06543, 0.9204, 0.05713, 0.9844, 0.08057, 0.9888, 0.06543, 0.9854, 0.05713, 0.9854, 0.05713, 0.979, 0.08057, 0.9844, 0.08057, 0.9844, 0.09912, 0.9844, 0.08057, 0.979, 0.08057, 0.979, 0.08057, 0.979, 0.09229, 0.9844, 0.09912, 0.9844, 0.09912, 0.979, 0.09229, 0.9731, 0.09961, 0.9731, 0.09961, 0.979, 0.1104, 0.9844, 0.09912, 0.9673, 0.1104, 0.979, 0.1104, 0.9731, 0.09961, 0.9731, 0.09961, 0.9673, 0.09961, 0.9673, 0.1104, 0.9556, 0.1104, 0.9673, 0.1104, 0.9673, 0.09961, 0.9673, 0.09961, 0.9556, 0.09961, 0.9556, 0.1104, 0.9434, 0.1104, 0.9556, 0.1104, 0.9556, 0.09961, 0.9556, 0.09961, 0.9434, 0.09961, 0.9434, 0.1104, 0.9312, 0.1104, 0.9434, 0.1104, 0.9434, 0.09961, 0.9434, 0.09961, 0.9365, 0.09961, 0.9312, 0.1104, 0.9312, 0.1104, 0.9365, 0.09961, 0.9316, 0.09131, 0.9316, 0.09131, 0.9258, 0.09473, 0.9312, 0.1104, 0.9258, 0.08057, 0.9258, 0.09473, 0.9316, 0.09131, 0.9316, 0.09131, 0.9316, 0.08057, 0.9258, 0.08057, 0.9209, 0.06543, 0.9258, 0.08057, 0.9316, 0.08057, 0.9316, 0.08057, 0.9263, 0.05713, 0.9209, 0.06543, 0.9912, 0.05713, 0.9854, 0.05713, 0.9888, 0.06543, 0.9888, 0.06543, 0.9946, 0.06543, 0.9912, 0.05713, 0.9912, 0.02393, 0.9912, 0.05713, 0.9946, 0.06543, 0.9946, 0.06543, 0.9946, 0.02393, 0.9912, 0.02393, 0.9971, 0.7686, 0.9868, 0.7686, 0.9868, 0.8052, 0.9868, 0.8052, 0.9971, 0.8052, 0.9971, 0.7686, 0.9673, 0.6826, 0.9712, 0.6523, 0.9863, 0.6523, 0.9673, 0.6826, 0.9863, 0.6523, 0.9863, 0.7441, 0.9863, 0.7441, 0.978, 0.7539, 0.9673, 0.6826, 0.9712, 0.6523, 0.9673, 0.6826, 0.9863, 0.6523, 0.9863, 0.6523, 0.9673, 0.6826, 0.978, 0.7539, 0.978, 0.7539, 0.9863, 0.7441, 0.9863, 0.6523, 0.9966, 0.7627, 0.9976, 0.7437, 0.9873, 0.7437, 0.9873, 0.7437, 0.9883, 0.7627, 0.9966, 0.7627, 0.9976, 0.7437, 0.9976, 0.6523, 0.9873, 0.6523, 0.9873, 0.6523, 0.9873, 0.7437, 0.9976, 0.7437, 0.5845, 0.1177, 0.5815, 0.1177, 0.5835, 0.1362, 0.5835, 0.1362, 0.5854, 0.1362, 0.5845, 0.1177, 0.5879, 0.1177, 0.5845, 0.1177, 0.5854, 0.1362, 0.5854, 0.1362, 0.5879, 0.1362, 0.5879, 0.1177, 0.5908, 0.1177, 0.5879, 0.1177, 0.5879, 0.1362, 0.5879, 0.1362, 0.5898, 0.1362, 0.5908, 0.1177, 0.5938, 0.1177, 0.5908, 0.1177, 0.5898, 0.1362, 0.5898, 0.1362, 0.5918, 0.1362, 0.5938, 0.1177, 0.5854, 0.1362, 0.5835, 0.1362, 0.5815, 0.1177, 0.5815, 0.1177, 0.5845, 0.1177, 0.5854, 0.1362, 0.5879, 0.1362, 0.5854, 0.1362, 0.5845, 0.1177, 0.5845, 0.1177, 0.5879, 0.1177, 0.5879, 0.1362, 0.5898, 0.1362, 0.5879, 0.1362, 0.5879, 0.1177, 0.5879, 0.1177, 0.5908, 0.1177, 0.5898, 0.1362, 0.5918, 0.1362, 0.5898, 0.1362, 0.5908, 0.1177, 0.5908, 0.1177, 0.5938, 0.1177, 0.5918, 0.1362, 0.5874, 0.1387, 0.5898, 0.1406, 0.5854, 0.1406, 0.5845, 0.145, 0.5854, 0.1406, 0.5898, 0.1406, 0.5898, 0.1406, 0.5908, 0.145, 0.5845, 0.145, 0.5854, 0.1494, 0.5845, 0.145, 0.5908, 0.145, 0.5908, 0.145, 0.5898, 0.1489, 0.5854, 0.1494, 0.5879, 0.1509, 0.5854, 0.1494, 0.5898, 0.1489, 0.5879, 0.09033, 0.5903, 0.09229, 0.585, 0.09229, 0.584, 0.09766, 0.585, 0.09229, 0.5903, 0.09229, 0.5903, 0.09229, 0.5913, 0.09766, 0.584, 0.09766, 0.585, 0.1025, 0.584, 0.09766, 0.5913, 0.09766, 0.5913, 0.09766, 0.5903, 0.1025, 0.585, 0.1025, 0.5879, 0.105, 0.585, 0.1025, 0.5903, 0.1025, 0.9849, 0.3682, 0.9912, 0.3735, 0.9785, 0.3735, 0.9756, 0.3862, 0.9785, 0.3735, 0.9912, 0.3735, 0.9912, 0.3735, 0.9937, 0.3862, 0.9756, 0.3862, 0.9785, 0.3989, 0.9756, 0.3862, 0.9937, 0.3862, 0.9937, 0.3862, 0.9912, 0.3989, 0.9785, 0.3989, 0.9849, 0.4043, 0.9785, 0.3989, 0.9912, 0.3989, 0.7969, 0.04932, 0.8003, 0.06104, 0.8066, 0.06104, 0.8066, 0.06104, 0.8101, 0.04932, 0.7969, 0.04932, 0.8003, 0.0376, 0.7969, 0.04932, 0.8101, 0.04932, 0.8101, 0.04932, 0.8066, 0.0376, 0.8003, 0.0376, 0.8101, 0.04932, 0.8066, 0.06104, 0.8003, 0.06104, 0.8003, 0.06104, 0.7969, 0.04932, 0.8101, 0.04932, 0.8066, 0.0376, 0.8101, 0.04932, 0.7969, 0.04932, 0.7969, 0.04932, 0.8003, 0.0376, 0.8066, 0.0376, 0.5786, 0.2007, 0.6064, 0.1826, 0.6055, 0.1748, 0.6055, 0.1748, 0.5771, 0.1919, 0.5786, 0.2007, 0.606, 0.1587, 0.5806, 0.1655, 0.5771, 0.1919, 0.5771, 0.1919, 0.6055, 0.1748, 0.606, 0.1587, 0.5806, 0.1655, 0.606, 0.1587, 0.6055, 0.1748, 0.6055, 0.1748, 0.5771, 0.1919, 0.5806, 0.1655, 0.606, 0.1587, 0.5806, 0.1655, 0.5801, 0.1572, 0.5801, 0.1572, 0.6055, 0.1499, 0.606, 0.1587, 0.812, 0.106, 0.8066, 0.1245, 0.812, 0.1304, 0.812, 0.1304, 0.8174, 0.1118, 0.812, 0.106, 0.8164, 0.07959, 0.8145, 0.07275, 0.7969, 0.07275, 0.7969, 0.07275, 0.811, 0.1045, 0.8164, 0.07959, 0.8062, 0.123, 0.811, 0.1045, 0.7969, 0.07275, 0.7969, 0.07275, 0.7856, 0.1064, 0.8062, 0.123, 0.8062, 0.123, 0.7856, 0.1064, 0.7993, 0.1279, 0.8145, 0.07275, 0.8164, 0.07959, 0.811, 0.1045, 0.811, 0.1045, 0.7969, 0.07275, 0.8145, 0.07275, 0.7856, 0.1064, 0.7969, 0.07275, 0.811, 0.1045, 0.811, 0.1045, 0.8062, 0.123, 0.7856, 0.1064, 0.7856, 0.1064, 0.8062, 0.123, 0.7993, 0.1279, 0.8096, 0.01465, 0.7881, 0.01465, 0.7881, 0.02734, 0.7881, 0.02734, 0.8096, 0.02734, 0.8096, 0.01465, 0.8281, 0.01465, 0.8096, 0.01465, 0.8096, 0.02734, 0.8096, 0.02734, 0.8281, 0.02734, 0.8281, 0.01465, 0.832, 0.01465, 0.8281, 0.01465, 0.8281, 0.02734, 0.8281, 0.02734, 0.832, 0.02734, 0.832, 0.01465, 0.5073, 0.8364, 0.5073, 0.7822, 0.5151, 0.7822, 0.5151, 0.7822, 0.5151, 0.8364, 0.5073, 0.8364, 0.5327, 0.8472, 0.5332, 0.7554, 0.5166, 0.7861, 0.5166, 0.7861, 0.5234, 0.8335, 0.5327, 0.8472, 0.5332, 0.7554, 0.5327, 0.8472, 0.5234, 0.8335, 0.5234, 0.8335, 0.5166, 0.7861, 0.5332, 0.7554, 0.8979, 0.1348, 0.9116, 0.1348, 0.9116, 0.1069, 0.9116, 0.1069, 0.8979, 0.1069, 0.8979, 0.1348, 0.9146, 0.2251, 0.8989, 0.2251, 0.897, 0.1992, 0.897, 0.1992, 0.9224, 0.1992, 0.9146, 0.2251, 0.9224, 0.1992, 0.897, 0.1992, 0.9004, 0.1816, 0.9004, 0.1816, 0.9233, 0.1816, 0.9224, 0.1992, 0.8989, 0.2251, 0.9146, 0.2251, 0.9224, 0.1992, 0.9224, 0.1992, 0.897, 0.1992, 0.8989, 0.2251, 0.897, 0.1992, 0.9224, 0.1992, 0.9233, 0.1816, 0.9233, 0.1816, 0.9004, 0.1816, 0.897, 0.1992, 0.9126, 0.06982, 0.897, 0.06982, 0.8979, 0.09863, 0.8979, 0.09863, 0.9116, 0.09863, 0.9126, 0.06982, 0.9131, 0.05225, 0.896, 0.05225, 0.897, 0.06982, 0.897, 0.06982, 0.9126, 0.06982, 0.9131, 0.05225, 0.9136, 0.04492, 0.9136, 0.00293, 0.896, 0.00293, 0.896, 0.00293, 0.896, 0.04492, 0.9136, 0.04492, 0.9263, 0.1479, 0.9253, 0.1694, 0.8979, 0.1694, 0.8979, 0.1694, 0.897, 0.1479, 0.9263, 0.1479, 0.9263, 0.1479, 0.897, 0.1479, 0.9004, 0.1416, 0.9004, 0.1416, 0.9229, 0.1416, 0.9263, 0.1479, 0.9141, 0.23, 0.8994, 0.23, 0.8989, 0.2251, 0.8989, 0.2251, 0.9146, 0.2251, 0.9141, 0.23, 0.9146, 0.2251, 0.9175, 0.2256, 0.9141, 0.23, 0.9253, 0.1992, 0.9175, 0.2256, 0.9146, 0.2251, 0.9146, 0.2251, 0.9224, 0.1992, 0.9253, 0.1992, 0.9263, 0.1816, 0.9253, 0.1992, 0.9224, 0.1992, 0.9224, 0.1992, 0.9233, 0.1816, 0.9263, 0.1816, 0.9233, 0.1768, 0.9263, 0.1816, 0.9233, 0.1816, 0.9014, 0.1768, 0.9233, 0.1768, 0.9233, 0.1816, 0.9233, 0.1816, 0.9004, 0.1816, 0.9014, 0.1768, 0.9146, 0.2251, 0.8989, 0.2251, 0.8994, 0.23, 0.8994, 0.23, 0.9141, 0.23, 0.9146, 0.2251, 0.9141, 0.23, 0.9175, 0.2256, 0.9146, 0.2251, 0.9224, 0.1992, 0.9146, 0.2251, 0.9175, 0.2256, 0.9175, 0.2256, 0.9253, 0.1992, 0.9224, 0.1992, 0.9233, 0.1816, 0.9224, 0.1992, 0.9253, 0.1992, 0.9253, 0.1992, 0.9263, 0.1816, 0.9233, 0.1816, 0.9233, 0.1816, 0.9263, 0.1816, 0.9233, 0.1768, 0.9004, 0.1816, 0.9233, 0.1816, 0.9233, 0.1768, 0.9233, 0.1768, 0.9014, 0.1768, 0.9004, 0.1816, 0.8979, 0.1069, 0.9116, 0.1069, 0.9116, 0.09863, 0.9116, 0.09863, 0.8979, 0.09863, 0.8979, 0.1069, 0.896, 0.05225, 0.9131, 0.05225, 0.9136, 0.04492, 0.9136, 0.04492, 0.896, 0.04492, 0.896, 0.05225, 0.8916, 0.8916, 0.8916, 0.877, 0.8647, 0.877, 0.8647, 0.877, 0.8647, 0.8916, 0.8916, 0.8916, 0.8916, 0.9062, 0.8916, 0.8916, 0.8647, 0.8916, 0.8647, 0.8916, 0.8647, 0.9062, 0.8916, 0.9062, 0.8916, 0.9209, 0.8916, 0.9062, 0.8647, 0.9062, 0.8647, 0.9062, 0.8647, 0.9209, 0.8916, 0.9209, 0.8916, 0.9355, 0.8916, 0.9209, 0.8647, 0.9209, 0.8647, 0.9209, 0.8647, 0.9355, 0.8916, 0.9355, 0.8916, 0.9502, 0.8916, 0.9355, 0.8647, 0.9355, 0.8647, 0.9355, 0.8647, 0.9502, 0.8916, 0.9502, 0.8916, 0.9648, 0.8916, 0.9502, 0.8647, 0.9502, 0.8647, 0.9502, 0.8647, 0.9648, 0.8916, 0.9648, 0.8916, 0.9795, 0.8916, 0.9648, 0.8647, 0.9648, 0.8647, 0.9648, 0.8647, 0.9795, 0.8916, 0.9795, 0.8916, 0.9941, 0.8916, 0.9795, 0.8647, 0.9795, 0.8647, 0.9795, 0.8647, 0.9941, 0.8916, 0.9941, 0.8647, 0.8916, 0.8647, 0.877, 0.8916, 0.877, 0.8916, 0.877, 0.8916, 0.8916, 0.8647, 0.8916, 0.8647, 0.9062, 0.8647, 0.8916, 0.8916, 0.8916, 0.8916, 0.8916, 0.8916, 0.9062, 0.8647, 0.9062, 0.8647, 0.9209, 0.8647, 0.9062, 0.8916, 0.9062, 0.8916, 0.9062, 0.8916, 0.9209, 0.8647, 0.9209, 0.8647, 0.9355, 0.8647, 0.9209, 0.8916, 0.9209, 0.8916, 0.9209, 0.8916, 0.9355, 0.8647, 0.9355, 0.8647, 0.9502, 0.8647, 0.9355, 0.8916, 0.9355, 0.8916, 0.9355, 0.8916, 0.9502, 0.8647, 0.9502, 0.8647, 0.9648, 0.8647, 0.9502, 0.8916, 0.9502, 0.8916, 0.9502, 0.8916, 0.9648, 0.8647, 0.9648, 0.8647, 0.9795, 0.8647, 0.9648, 0.8916, 0.9648, 0.8916, 0.9648, 0.8916, 0.9795, 0.8647, 0.9795, 0.8647, 0.9941, 0.8647, 0.9795, 0.8916, 0.9795, 0.8916, 0.9795, 0.8916, 0.9941, 0.8647, 0.9941, 0.9951, 0.1401, 0.9951, 0.1294, 0.9307, 0.1177, 0.9307, 0.1177, 0.9307, 0.1343, 0.9951, 0.1401, 0.9951, 0.1509, 0.9951, 0.1401, 0.9307, 0.1343, 0.9307, 0.1343, 0.9307, 0.1509, 0.9951, 0.1509, 0.9951, 0.1616, 0.9951, 0.1509, 0.9307, 0.1509, 0.9307, 0.1509, 0.9307, 0.168, 0.9951, 0.1616, 0.9951, 0.1724, 0.9951, 0.1616, 0.9307, 0.168, 0.9307, 0.168, 0.9307, 0.1846, 0.9951, 0.1724, 0.9307, 0.1343, 0.9307, 0.1177, 0.9951, 0.1294, 0.9951, 0.1294, 0.9951, 0.1401, 0.9307, 0.1343, 0.9307, 0.1509, 0.9307, 0.1343, 0.9951, 0.1401, 0.9951, 0.1401, 0.9951, 0.1509, 0.9307, 0.1509, 0.9307, 0.168, 0.9307, 0.1509, 0.9951, 0.1509, 0.9951, 0.1509, 0.9951, 0.1616, 0.9307, 0.168, 0.9307, 0.1846, 0.9307, 0.168, 0.9951, 0.1616, 0.9951, 0.1616, 0.9951, 0.1724, 0.9307, 0.1846, 0.9863, 0.1875, 0.9805, 0.1919, 0.9917, 0.1919, 0.9941, 0.2031, 0.9917, 0.1919, 0.9805, 0.1919, 0.9805, 0.1919, 0.9785, 0.2031, 0.9941, 0.2031, 0.9917, 0.2139, 0.9941, 0.2031, 0.9785, 0.2031, 0.9785, 0.2031, 0.9805, 0.2139, 0.9917, 0.2139, 0.9863, 0.2188, 0.9917, 0.2139, 0.9805, 0.2139, 0.5854, 0.1064, 0.5825, 0.1064, 0.5815, 0.1177, 0.5815, 0.1177, 0.5845, 0.1177, 0.5854, 0.1064, 0.5879, 0.1064, 0.5854, 0.1064, 0.5845, 0.1177, 0.5845, 0.1177, 0.5879, 0.1177, 0.5879, 0.1064, 0.5903, 0.1064, 0.5879, 0.1064, 0.5879, 0.1177, 0.5879, 0.1177, 0.5908, 0.1177, 0.5903, 0.1064, 0.5928, 0.1064, 0.5903, 0.1064, 0.5908, 0.1177, 0.5908, 0.1177, 0.5938, 0.1177, 0.5928, 0.1064, 0.5845, 0.1177, 0.5815, 0.1177, 0.5825, 0.1064, 0.5825, 0.1064, 0.5854, 0.1064, 0.5845, 0.1177, 0.5879, 0.1177, 0.5845, 0.1177, 0.5854, 0.1064, 0.5854, 0.1064, 0.5879, 0.1064, 0.5879, 0.1177, 0.5908, 0.1177, 0.5879, 0.1177, 0.5879, 0.1064, 0.5879, 0.1064, 0.5903, 0.1064, 0.5908, 0.1177, 0.5938, 0.1177, 0.5908, 0.1177, 0.5903, 0.1064, 0.5903, 0.1064, 0.5928, 0.1064, 0.5938, 0.1177, 0.005859, 0.6816, 0.03369, 0.6816, 0.03369, 0.8335, 0.03369, 0.8335, 0.005859, 0.8335, 0.005859, 0.6816, 0.8003, 0.06104, 0.7969, 0.04932, 0.7949, 0.04932, 0.7993, 0.03467, 0.7949, 0.04932, 0.7969, 0.04932, 0.7969, 0.04932, 0.8003, 0.0376, 0.7993, 0.03467, 0.8076, 0.03467, 0.7993, 0.03467, 0.8003, 0.0376, 0.8003, 0.0376, 0.8066, 0.0376, 0.8076, 0.03467, 0.812, 0.04932, 0.8076, 0.03467, 0.8066, 0.0376, 0.8066, 0.0376, 0.8101, 0.04932, 0.812, 0.04932, 0.8076, 0.06445, 0.812, 0.04932, 0.8101, 0.04932, 0.8101, 0.04932, 0.8066, 0.06104, 0.8076, 0.06445, 0.7993, 0.06445, 0.8076, 0.06445, 0.8066, 0.06104, 0.8066, 0.06104, 0.8003, 0.06104, 0.7993, 0.06445, 0.7949, 0.04932, 0.7993, 0.06445, 0.8003, 0.06104, 0.7993, 0.06445, 0.7949, 0.04932, 0.7969, 0.04932, 0.8003, 0.0376, 0.7969, 0.04932, 0.7949, 0.04932, 0.7949, 0.04932, 0.7993, 0.03467, 0.8003, 0.0376, 0.8066, 0.0376, 0.8003, 0.0376, 0.7993, 0.03467, 0.7993, 0.03467, 0.8076, 0.03467, 0.8066, 0.0376, 0.8101, 0.04932, 0.8066, 0.0376, 0.8076, 0.03467, 0.8076, 0.03467, 0.812, 0.04932, 0.8101, 0.04932, 0.8066, 0.06104, 0.8101, 0.04932, 0.812, 0.04932, 0.812, 0.04932, 0.8076, 0.06445, 0.8066, 0.06104, 0.8003, 0.06104, 0.8066, 0.06104, 0.8076, 0.06445, 0.8076, 0.06445, 0.7993, 0.06445, 0.8003, 0.06104, 0.7969, 0.04932, 0.8003, 0.06104, 0.7993, 0.06445, 0.9351, 0.8896, 0.9336, 0.874, 0.9292, 0.8774, 0.9258, 0.8677, 0.9292, 0.8774, 0.9336, 0.874, 0.9336, 0.874, 0.9292, 0.8608, 0.9258, 0.8677, 0.9209, 0.8608, 0.9258, 0.8677, 0.9292, 0.8608, 0.9292, 0.8608, 0.9229, 0.8525, 0.9209, 0.8608, 0.915, 0.8584, 0.9209, 0.8608, 0.9229, 0.8525, 0.9229, 0.8525, 0.915, 0.8491, 0.915, 0.8584, 0.9087, 0.8608, 0.915, 0.8584, 0.915, 0.8491, 0.915, 0.8491, 0.9072, 0.8525, 0.9087, 0.8608, 0.9038, 0.8677, 0.9087, 0.8608, 0.9072, 0.8525, 0.9072, 0.8525, 0.9004, 0.8608, 0.9038, 0.8677, 0.9004, 0.8774, 0.9038, 0.8677, 0.9004, 0.8608, 0.9004, 0.8608, 0.896, 0.874, 0.9004, 0.8774, 0.8989, 0.8896, 0.9004, 0.8774, 0.896, 0.874, 0.896, 0.874, 0.8945, 0.8896, 0.8989, 0.8896, 0.9004, 0.9019, 0.8989, 0.8896, 0.8945, 0.8896, 0.8945, 0.8896, 0.896, 0.9053, 0.9004, 0.9019, 0.9038, 0.9121, 0.9004, 0.9019, 0.896, 0.9053, 0.896, 0.9053, 0.9004, 0.9185, 0.9038, 0.9121, 0.9087, 0.9189, 0.9038, 0.9121, 0.9004, 0.9185, 0.9004, 0.9185, 0.9072, 0.9272, 0.9087, 0.9189, 0.915, 0.9214, 0.9087, 0.9189, 0.9072, 0.9272, 0.9072, 0.9272, 0.915, 0.9302, 0.915, 0.9214, 0.9209, 0.9189, 0.915, 0.9214, 0.915, 0.9302, 0.915, 0.9302, 0.9229, 0.9272, 0.9209, 0.9189, 0.9258, 0.9121, 0.9209, 0.9189, 0.9229, 0.9272, 0.9229, 0.9272, 0.9292, 0.9185, 0.9258, 0.9121, 0.9292, 0.9019, 0.9258, 0.9121, 0.9292, 0.9185, 0.9292, 0.9185, 0.9336, 0.9053, 0.9292, 0.9019, 0.9307, 0.8896, 0.9292, 0.9019, 0.9336, 0.9053, 0.9336, 0.9053, 0.9351, 0.8896, 0.9307, 0.8896, 0.9292, 0.8774, 0.9307, 0.8896, 0.9351, 0.8896, 0.9336, 0.874, 0.9351, 0.8896, 0.9307, 0.8896, 0.9292, 0.9019, 0.9307, 0.8896, 0.9351, 0.8896, 0.9351, 0.8896, 0.9336, 0.9053, 0.9292, 0.9019, 0.9258, 0.9121, 0.9292, 0.9019, 0.9336, 0.9053, 0.9336, 0.9053, 0.9292, 0.9185, 0.9258, 0.9121, 0.9209, 0.9189, 0.9258, 0.9121, 0.9292, 0.9185, 0.9292, 0.9185, 0.9229, 0.9272, 0.9209, 0.9189, 0.915, 0.9214, 0.9209, 0.9189, 0.9229, 0.9272, 0.9229, 0.9272, 0.915, 0.9302, 0.915, 0.9214, 0.9087, 0.9189, 0.915, 0.9214, 0.915, 0.9302, 0.915, 0.9302, 0.9072, 0.9272, 0.9087, 0.9189, 0.9038, 0.9121, 0.9087, 0.9189, 0.9072, 0.9272, 0.9072, 0.9272, 0.9004, 0.9185, 0.9038, 0.9121, 0.9004, 0.9019, 0.9038, 0.9121, 0.9004, 0.9185, 0.9004, 0.9185, 0.896, 0.9053, 0.9004, 0.9019, 0.8989, 0.8896, 0.9004, 0.9019, 0.896, 0.9053, 0.896, 0.9053, 0.8945, 0.8896, 0.8989, 0.8896, 0.9004, 0.8774, 0.8989, 0.8896, 0.8945, 0.8896, 0.8945, 0.8896, 0.896, 0.874, 0.9004, 0.8774, 0.9038, 0.8677, 0.9004, 0.8774, 0.896, 0.874, 0.896, 0.874, 0.9004, 0.8608, 0.9038, 0.8677, 0.9087, 0.8608, 0.9038, 0.8677, 0.9004, 0.8608, 0.9004, 0.8608, 0.9072, 0.8525, 0.9087, 0.8608, 0.915, 0.8584, 0.9087, 0.8608, 0.9072, 0.8525, 0.9072, 0.8525, 0.915, 0.8491, 0.915, 0.8584, 0.9209, 0.8608, 0.915, 0.8584, 0.915, 0.8491, 0.915, 0.8491, 0.9229, 0.8525, 0.9209, 0.8608, 0.9258, 0.8677, 0.9209, 0.8608, 0.9229, 0.8525, 0.9229, 0.8525, 0.9292, 0.8608, 0.9258, 0.8677, 0.9292, 0.8774, 0.9258, 0.8677, 0.9292, 0.8608, 0.9292, 0.8608, 0.9336, 0.874, 0.9292, 0.8774, 0.9307, 0.8896, 0.9292, 0.8774, 0.9336, 0.874, 0.9004, 0.8774, 0.8989, 0.8896, 0.9019, 0.8896, 0.9028, 0.8999, 0.9019, 0.8896, 0.8989, 0.8896, 0.9019, 0.8896, 0.9028, 0.8999, 0.9272, 0.8999, 0.9272, 0.8999, 0.9282, 0.8896, 0.9019, 0.8896, 0.9028, 0.8794, 0.9019, 0.8896, 0.9282, 0.8896, 0.9019, 0.8896, 0.9028, 0.8794, 0.9004, 0.8774, 0.9038, 0.8677, 0.9004, 0.8774, 0.9028, 0.8794, 0.9028, 0.8794, 0.9053, 0.8711, 0.9038, 0.8677, 0.9087, 0.8608, 0.9038, 0.8677, 0.9053, 0.8711, 0.8989, 0.8896, 0.9004, 0.9019, 0.9028, 0.8999, 0.9053, 0.9082, 0.9028, 0.8999, 0.9004, 0.9019, 0.9028, 0.8999, 0.9053, 0.9082, 0.9243, 0.9082, 0.9243, 0.9082, 0.9272, 0.8999, 0.9028, 0.8999, 0.9272, 0.8999, 0.9243, 0.9082, 0.9258, 0.9121, 0.9258, 0.9121, 0.9292, 0.9019, 0.9272, 0.8999, 0.9282, 0.8896, 0.9272, 0.8999, 0.9292, 0.9019, 0.9292, 0.9019, 0.9307, 0.8896, 0.9282, 0.8896, 0.9272, 0.8794, 0.9282, 0.8896, 0.9307, 0.8896, 0.9282, 0.8896, 0.9272, 0.8794, 0.9028, 0.8794, 0.9053, 0.8711, 0.9028, 0.8794, 0.9272, 0.8794, 0.9004, 0.9019, 0.9038, 0.9121, 0.9053, 0.9082, 0.9097, 0.9141, 0.9053, 0.9082, 0.9038, 0.9121, 0.9053, 0.9082, 0.9097, 0.9141, 0.9199, 0.9141, 0.9199, 0.9141, 0.9243, 0.9082, 0.9053, 0.9082, 0.9243, 0.9082, 0.9199, 0.9141, 0.9209, 0.9189, 0.9209, 0.9189, 0.9258, 0.9121, 0.9243, 0.9082, 0.9038, 0.9121, 0.9087, 0.9189, 0.9097, 0.9141, 0.915, 0.916, 0.9097, 0.9141, 0.9087, 0.9189, 0.915, 0.916, 0.9199, 0.9141, 0.9097, 0.9141, 0.9199, 0.9141, 0.915, 0.916, 0.915, 0.9214, 0.915, 0.9214, 0.9209, 0.9189, 0.9199, 0.9141, 0.9087, 0.9189, 0.915, 0.9214, 0.915, 0.916, 0.9307, 0.8896, 0.9292, 0.8774, 0.9272, 0.8794, 0.9243, 0.8711, 0.9272, 0.8794, 0.9292, 0.8774, 0.9272, 0.8794, 0.9243, 0.8711, 0.9053, 0.8711, 0.9097, 0.8652, 0.9053, 0.8711, 0.9243, 0.8711, 0.9053, 0.8711, 0.9097, 0.8652, 0.9087, 0.8608, 0.915, 0.8584, 0.9087, 0.8608, 0.9097, 0.8652, 0.9097, 0.8652, 0.915, 0.8633, 0.915, 0.8584, 0.9209, 0.8608, 0.915, 0.8584, 0.915, 0.8633, 0.9292, 0.8774, 0.9258, 0.8677, 0.9243, 0.8711, 0.9199, 0.8652, 0.9243, 0.8711, 0.9258, 0.8677, 0.9243, 0.8711, 0.9199, 0.8652, 0.9097, 0.8652, 0.915, 0.8633, 0.9097, 0.8652, 0.9199, 0.8652, 0.915, 0.8633, 0.9199, 0.8652, 0.9209, 0.8608, 0.9258, 0.8677, 0.9209, 0.8608, 0.9199, 0.8652, 0.8989, 0.8896, 0.9004, 0.8774, 0.9028, 0.8794, 0.9053, 0.8711, 0.9028, 0.8794, 0.9004, 0.8774, 0.9272, 0.8794, 0.9028, 0.8794, 0.9053, 0.8711, 0.9028, 0.8794, 0.9272, 0.8794, 0.9282, 0.8896, 0.9282, 0.8896, 0.9019, 0.8896, 0.9028, 0.8794, 0.9028, 0.8794, 0.9019, 0.8896, 0.8989, 0.8896, 0.9004, 0.9019, 0.8989, 0.8896, 0.9019, 0.8896, 0.9019, 0.8896, 0.9028, 0.8999, 0.9004, 0.9019, 0.9038, 0.9121, 0.9004, 0.9019, 0.9028, 0.8999, 0.9004, 0.8774, 0.9038, 0.8677, 0.9053, 0.8711, 0.9097, 0.8652, 0.9053, 0.8711, 0.9038, 0.8677, 0.9243, 0.8711, 0.9053, 0.8711, 0.9097, 0.8652, 0.9053, 0.8711, 0.9243, 0.8711, 0.9272, 0.8794, 0.9272, 0.8794, 0.9243, 0.8711, 0.9258, 0.8677, 0.9258, 0.8677, 0.9292, 0.8774, 0.9272, 0.8794, 0.9282, 0.8896, 0.9272, 0.8794, 0.9292, 0.8774, 0.9292, 0.8774, 0.9307, 0.8896, 0.9282, 0.8896, 0.9272, 0.8999, 0.9282, 0.8896, 0.9307, 0.8896, 0.9019, 0.8896, 0.9282, 0.8896, 0.9272, 0.8999, 0.9272, 0.8999, 0.9028, 0.8999, 0.9019, 0.8896, 0.9038, 0.8677, 0.9087, 0.8608, 0.9097, 0.8652, 0.915, 0.8633, 0.9097, 0.8652, 0.9087, 0.8608, 0.9097, 0.8652, 0.915, 0.8633, 0.9199, 0.8652, 0.9097, 0.8652, 0.9199, 0.8652, 0.9243, 0.8711, 0.9243, 0.8711, 0.9199, 0.8652, 0.9209, 0.8608, 0.9209, 0.8608, 0.9258, 0.8677, 0.9243, 0.8711, 0.9087, 0.8608, 0.915, 0.8584, 0.915, 0.8633, 0.9199, 0.8652, 0.915, 0.8633, 0.915, 0.8584, 0.915, 0.8584, 0.9209, 0.8608, 0.9199, 0.8652, 0.9307, 0.8896, 0.9292, 0.9019, 0.9272, 0.8999, 0.9243, 0.9082, 0.9272, 0.8999, 0.9292, 0.9019, 0.9028, 0.8999, 0.9272, 0.8999, 0.9243, 0.9082, 0.9243, 0.9082, 0.9053, 0.9082, 0.9028, 0.8999, 0.9028, 0.8999, 0.9053, 0.9082, 0.9038, 0.9121, 0.9087, 0.9189, 0.9038, 0.9121, 0.9053, 0.9082, 0.9053, 0.9082, 0.9097, 0.9141, 0.9087, 0.9189, 0.915, 0.9214, 0.9087, 0.9189, 0.9097, 0.9141, 0.9292, 0.9019, 0.9258, 0.9121, 0.9243, 0.9082, 0.9199, 0.9141, 0.9243, 0.9082, 0.9258, 0.9121, 0.9053, 0.9082, 0.9243, 0.9082, 0.9199, 0.9141, 0.9199, 0.9141, 0.9097, 0.9141, 0.9053, 0.9082, 0.9199, 0.9141, 0.915, 0.916, 0.9097, 0.9141, 0.9097, 0.9141, 0.915, 0.916, 0.915, 0.9214, 0.9209, 0.9189, 0.915, 0.9214, 0.915, 0.916, 0.915, 0.916, 0.9199, 0.9141, 0.9209, 0.9189, 0.9258, 0.9121, 0.9209, 0.9189, 0.9199, 0.9141, 0.9785, 0.1875, 0.9751, 0.2031, 0.9785, 0.2031, 0.9805, 0.2139, 0.9785, 0.2031, 0.9751, 0.2031, 0.9751, 0.2031, 0.9785, 0.2183, 0.9805, 0.2139, 0.9863, 0.2188, 0.9805, 0.2139, 0.9785, 0.2183, 0.9785, 0.2183, 0.9863, 0.2246, 0.9863, 0.2188, 0.9917, 0.2139, 0.9863, 0.2188, 0.9863, 0.2246, 0.9863, 0.2246, 0.9941, 0.2183, 0.9917, 0.2139, 0.9941, 0.2031, 0.9917, 0.2139, 0.9941, 0.2183, 0.9941, 0.2183, 0.9971, 0.2031, 0.9941, 0.2031, 0.9917, 0.1919, 0.9941, 0.2031, 0.9971, 0.2031, 0.9971, 0.2031, 0.9941, 0.1875, 0.9917, 0.1919, 0.9863, 0.1875, 0.9917, 0.1919, 0.9941, 0.1875, 0.9941, 0.1875, 0.9863, 0.1812, 0.9863, 0.1875, 0.9805, 0.1919, 0.9863, 0.1875, 0.9863, 0.1812, 0.9863, 0.1812, 0.9785, 0.1875, 0.9805, 0.1919, 0.9785, 0.2031, 0.9805, 0.1919, 0.9785, 0.1875, 0.9722, 0.3862, 0.9756, 0.3682, 0.9785, 0.3735, 0.9849, 0.3682, 0.9785, 0.3735, 0.9756, 0.3682, 0.9756, 0.3682, 0.9849, 0.3608, 0.9849, 0.3682, 0.9912, 0.3735, 0.9849, 0.3682, 0.9849, 0.3608, 0.9849, 0.3608, 0.9937, 0.3682, 0.9912, 0.3735, 0.9937, 0.3862, 0.9912, 0.3735, 0.9937, 0.3682, 0.9937, 0.3682, 0.9976, 0.3862, 0.9937, 0.3862, 0.9912, 0.3989, 0.9937, 0.3862, 0.9976, 0.3862, 0.9976, 0.3862, 0.9937, 0.4043, 0.9912, 0.3989, 0.9849, 0.4043, 0.9912, 0.3989, 0.9937, 0.4043, 0.9937, 0.4043, 0.9849, 0.4116, 0.9849, 0.4043, 0.9785, 0.3989, 0.9849, 0.4043, 0.9849, 0.4116, 0.9849, 0.4116, 0.9756, 0.4043, 0.9785, 0.3989, 0.9756, 0.3862, 0.9785, 0.3989, 0.9756, 0.4043, 0.9756, 0.4043, 0.9722, 0.3862, 0.9756, 0.3862, 0.9785, 0.3735, 0.9756, 0.3862, 0.9722, 0.3862])
me_mesh.materials.append(mat_jackal_texture)
me_mesh.use_remesh_fix_poles = True
me_mesh.use_remesh_preserve_attributes = False
me_mesh.update()
arm_armature = bpy.data.armatures.new('Armature')  # bones are not reproduced

# ---- objects
ob_armature_object = bpy.data.objects.new('Armature Object', arm_armature)
ob_mesh = bpy.data.objects.new('Mesh', me_mesh)
ob_light = bpy.data.objects.new('Light', light_light)
ob_camera = bpy.data.objects.new('Camera', cam_camera)

# ---- transforms, parenting, visibility, modifiers, constraints
ob_armature_object.location = (0.0, 0.0, 0.0)
ob_mesh.location = (0.0003543, 0.2216, 0.9765)
ob_mesh.show_name = True
_vg = ob_mesh.vertex_groups.new(name='Box023')
_vg.add([0, 1, 2, 3], 1.0, 'REPLACE')
_vg = ob_mesh.vertex_groups.new(name='Object048')
_vg = ob_mesh.vertex_groups.new(name='Box028')
_vg = ob_mesh.vertex_groups.new(name='Object068')
_vg = ob_mesh.vertex_groups.new(name='Object073')
_vg.add([32, 33, 34, 35, 36, 37, 38, 39, 40, 41, 42, 43, 44, 45, 46, 47, 48, 49, 50, 51, 52, 53, 54, 55, 56, 57, 58, 59, 60, 61, 62, 63, 64, 65, 66, 67, 68, 69, 70, 71, 72, 73, 74, 75, 76, 77, 78, 79, 80, 81, 82, 83, 84, 85, 86, 87, 88, 89, 90, 91, 92, 93, 94, 95, 96, 97, 98, 99, 100, 101, 102, 103, 104, 105, 106, 107, 108, 109, 110, 111, 112, 113, 114, 115, 116, 117, 118, 119, 120, 121, 122, 123, 124, 125, 126, 127, 128, 129, 130, 131, 132, 133, 134, 135, 136, 137, 138, 139, 140, 141, 142, 143, 144, 145, 146, 147, 148, 149, 150, 151, 152, 153, 154, 155, 156, 157, 158, 159, 160, 161, 162, 163, 164, 165, 166, 167, 168, 169, 170, 171, 172, 173, 174, 175, 176, 177, 178, 179, 180, 181, 182, 183, 184, 185, 186, 187, 188, 189, 190, 191, 192, 193, 194, 195, 196, 197, 198, 199, 200, 201, 202, 203, 204, 205, 206, 207, 208, 209, 210, 211, 212, 213, 214, 215, 216, 217, 218, 219, 220, 221, 222, 223, 224, 225, 226, 227, 228, 229, 230, 231, 232, 233, 234, 235, 236, 237, 238, 239, 240, 241, 242, 243, 244, 245, 246, 247, 248, 249, 250, 251, 252, 253, 254, 255, 256, 257, 258, 259, 260, 261, 262, 263, 264, 265, 266, 267, 268, 269, 270, 271, 272, 273, 274, 275, 276, 277, 278, 279, 280, 281, 282, 283, 284, 285, 286, 287, 288, 289, 290, 291, 292, 293, 294, 295, 296, 297, 298, 299, 300, 301, 302, 303, 304, 305, 306, 307, 308, 309, 310, 311, 312, 313, 314, 315, 316, 317, 318, 319, 320, 321, 322, 323, 324, 325, 326, 327, 328, 329, 330], 1.0, 'REPLACE')
_vg = ob_mesh.vertex_groups.new(name='Unit_Terran_VultureMercenary_Turret001')
_vg.add([6, 7, 8, 9, 10, 11, 12, 13, 14, 15, 16, 17, 18, 19, 20, 21, 22, 23, 24, 25, 26, 27, 28, 29, 30, 31], 1.0, 'REPLACE')
_vg = ob_mesh.vertex_groups.new(name='Object066')
_vg = ob_mesh.vertex_groups.new(name='Box027')
_vg = ob_mesh.vertex_groups.new(name='Box026')
_vg = ob_mesh.vertex_groups.new(name='Object064')
_vg = ob_mesh.vertex_groups.new(name='Box025')
_vg = ob_mesh.vertex_groups.new(name='Cylinder009')
_vg = ob_mesh.vertex_groups.new(name='Box024')
_vg = ob_mesh.vertex_groups.new(name='Sphere002')
_vg = ob_mesh.vertex_groups.new(name='Cylinder008')
_vg = ob_mesh.vertex_groups.new(name='Cylinder007')
_vg.add([4, 5], 1.0, 'REPLACE')
_vg = ob_mesh.vertex_groups.new(name='Dummy002')
_vg = ob_mesh.vertex_groups.new(name='Dummy001')
_vg = ob_mesh.vertex_groups.new(name='Cylinder010')
_vg = ob_mesh.vertex_groups.new(name='Box020')
_vg = ob_mesh.vertex_groups.new(name='Dummy008')
_vg = ob_mesh.vertex_groups.new(name='Object072')
_vg = ob_mesh.vertex_groups.new(name='Object046')
_vg = ob_mesh.vertex_groups.new(name='Object074')
_vg = ob_mesh.vertex_groups.new(name='Box021')
_vg = ob_mesh.vertex_groups.new(name='Object050')
_vg = ob_mesh.vertex_groups.new(name='Box022')
_m = ob_mesh.modifiers.new('UseArmature', 'ARMATURE')
_m.object = ob_armature_object
_m = ob_mesh.modifiers.new('EdgeSplit', 'EDGE_SPLIT')
_m.use_edge_angle = False
ob_light.location = (4.076, 1.005, 5.904)
ob_light.rotation_euler = (0.6503, 0.05522, 1.866)
ob_light.lock_rotations_4d = False
ob_light.empty_display_type = 'ARROWS'
ob_light.color = (0.0, 0.0, 0.0, 0.0)
ob_light.lineart.crease_threshold = 0.0
ob_camera.location = (7.359, -6.926, 4.958)
ob_camera.rotation_euler = (1.109, 0.0, 0.8149)
ob_camera.lock_rotations_4d = False
ob_camera.empty_display_type = 'ARROWS'
ob_camera.color = (0.0, 0.0, 0.0, 0.0)
ob_camera.display_type = 'WIRE'
ob_camera.lineart.crease_threshold = 0.0

# ---- collection membership
scene.collection.objects.link(ob_armature_object)
scene.collection.objects.link(ob_mesh)
col_collection.objects.link(ob_light)
col_collection.objects.link(ob_camera)

# ---- scene / render settings (as saved in the file)
scene.camera = ob_camera
scene.frame_start = 0; scene.frame_end = 44; scene.frame_set(0)
scene.render.engine = 'BLENDER_EEVEE_NEXT'
scene.render.fps = 30
scene.cycles.sampling_pattern = 'TABULATED_SOBOL'
scene.cycles.use_light_tree = False
scene.view_settings.view_transform = 'Filmic'
bpy.context.view_layer.update()
